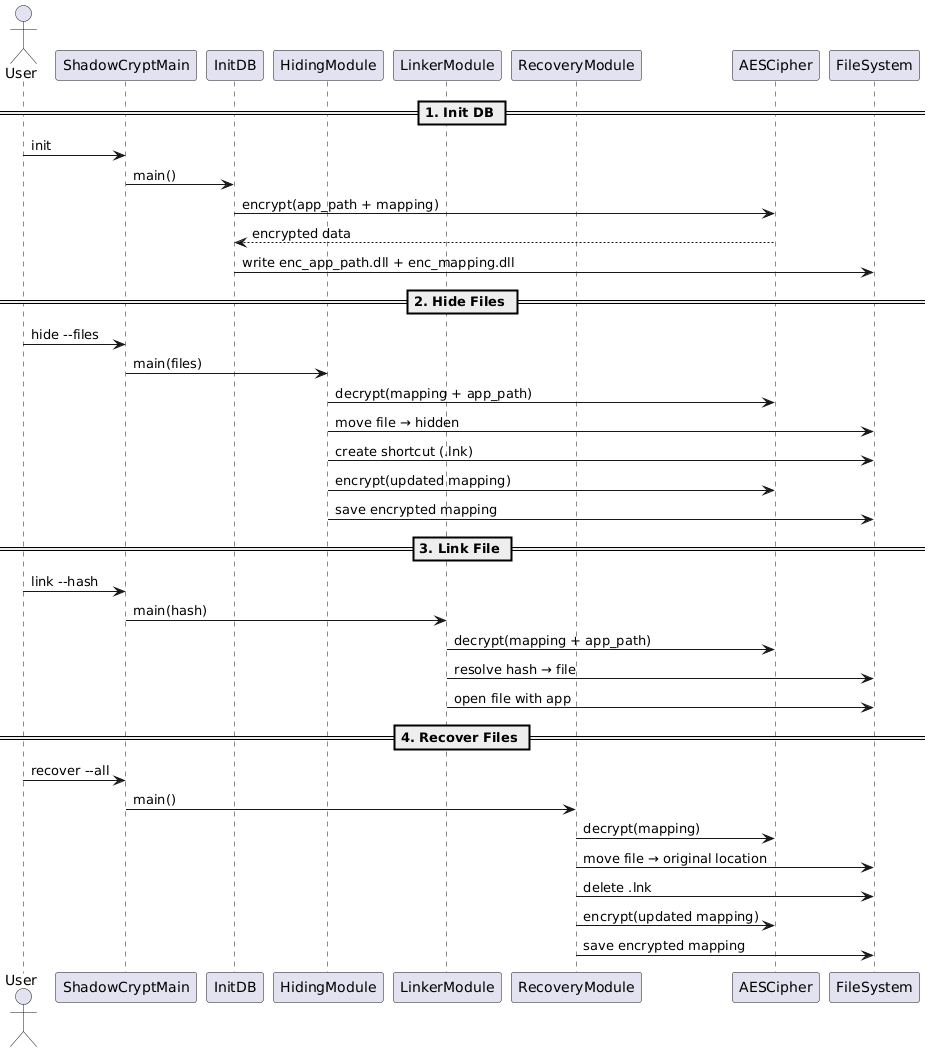

The diagram above was rendered by PlantUML. Its source (embedded in the PNG):
@startuml
actor User
participant "ShadowCryptMain" as Main
participant "InitDB"
participant "HidingModule"
participant "LinkerModule"
participant "RecoveryModule"
participant "AESCipher"
participant "FileSystem"

== 1. Init DB ==
User -> Main : init
Main -> InitDB : main()
InitDB -> AESCipher : encrypt(app_path + mapping)
AESCipher --> InitDB : encrypted data
InitDB -> FileSystem : write enc_app_path.dll + enc_mapping.dll

== 2. Hide Files ==
User -> Main : hide --files
Main -> HidingModule : main(files)
HidingModule -> AESCipher : decrypt(mapping + app_path)
HidingModule -> FileSystem : move file → hidden
HidingModule -> FileSystem : create shortcut (.lnk)
HidingModule -> AESCipher : encrypt(updated mapping)
HidingModule -> FileSystem : save encrypted mapping

== 3. Link File ==
User -> Main : link --hash
Main -> LinkerModule : main(hash)
LinkerModule -> AESCipher : decrypt(mapping + app_path)
LinkerModule -> FileSystem : resolve hash → file
LinkerModule -> FileSystem : open file with app

== 4. Recover Files ==
User -> Main : recover --all
Main -> RecoveryModule : main()
RecoveryModule -> AESCipher : decrypt(mapping)
RecoveryModule -> FileSystem : move file → original location
RecoveryModule -> FileSystem : delete .lnk
RecoveryModule -> AESCipher : encrypt(updated mapping)
RecoveryModule -> FileSystem : save encrypted mapping
@enduml